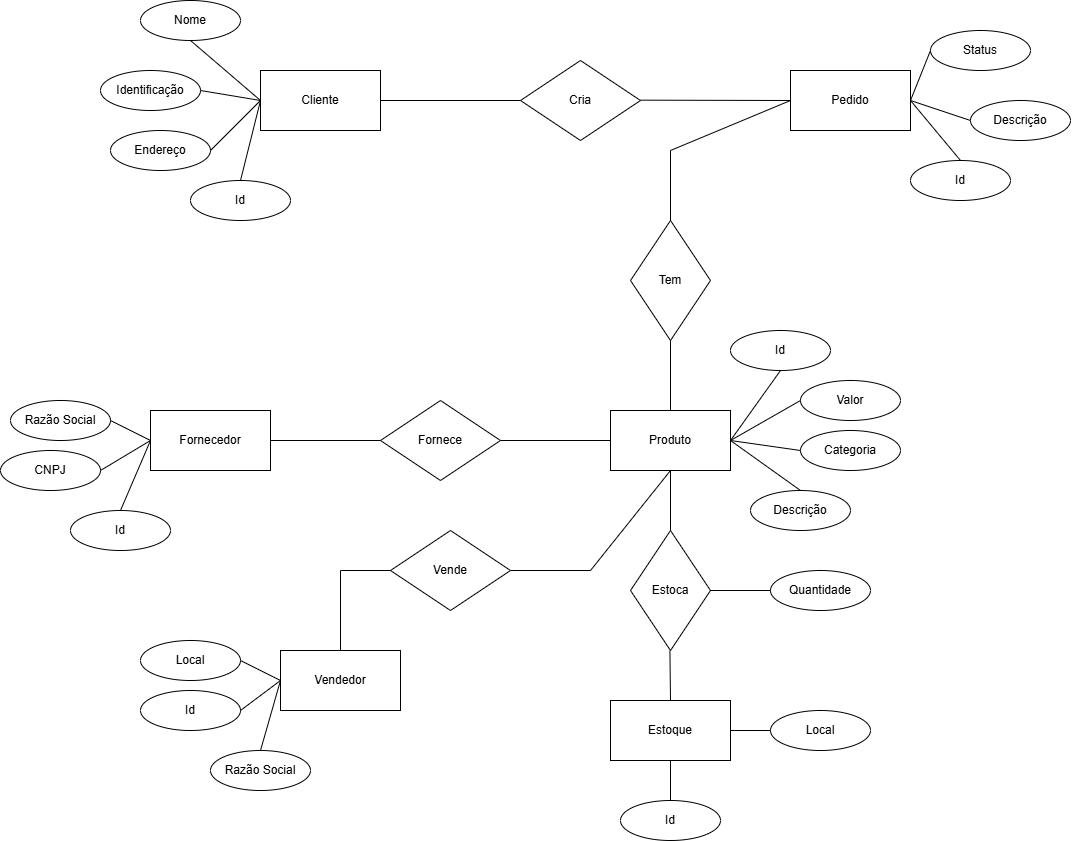

The diagram above was exported from draw.io. Its source (the exported page's mxGraphModel, read from the mxfile embedded in the PNG):
<mxGraphModel dx="2605" dy="1405" grid="1" gridSize="10" guides="1" tooltips="1" connect="1" arrows="1" fold="1" page="1" pageScale="1" pageWidth="3000" pageHeight="3000" math="0" shadow="0">
  <root>
    <mxCell id="0" />
    <mxCell id="1" parent="0" />
    <mxCell id="tkEp6A3TONtfVW_S7vYg-3" value="Cliente" style="rounded=0;whiteSpace=wrap;html=1;" vertex="1" parent="1">
      <mxGeometry x="480" y="230" width="120" height="60" as="geometry" />
    </mxCell>
    <mxCell id="tkEp6A3TONtfVW_S7vYg-4" value="Nome" style="ellipse;whiteSpace=wrap;html=1;" vertex="1" parent="1">
      <mxGeometry x="360" y="160" width="100" height="40" as="geometry" />
    </mxCell>
    <mxCell id="tkEp6A3TONtfVW_S7vYg-5" value="Id" style="ellipse;whiteSpace=wrap;html=1;" vertex="1" parent="1">
      <mxGeometry x="410" y="340" width="100" height="40" as="geometry" />
    </mxCell>
    <mxCell id="tkEp6A3TONtfVW_S7vYg-6" value="Endereço" style="ellipse;whiteSpace=wrap;html=1;" vertex="1" parent="1">
      <mxGeometry x="330" y="290" width="100" height="40" as="geometry" />
    </mxCell>
    <mxCell id="tkEp6A3TONtfVW_S7vYg-7" value="Identificação" style="ellipse;whiteSpace=wrap;html=1;" vertex="1" parent="1">
      <mxGeometry x="320" y="230" width="100" height="40" as="geometry" />
    </mxCell>
    <mxCell id="tkEp6A3TONtfVW_S7vYg-8" value="Pedido" style="rounded=0;whiteSpace=wrap;html=1;" vertex="1" parent="1">
      <mxGeometry x="1010" y="230" width="120" height="60" as="geometry" />
    </mxCell>
    <mxCell id="tkEp6A3TONtfVW_S7vYg-9" value="Id" style="ellipse;whiteSpace=wrap;html=1;" vertex="1" parent="1">
      <mxGeometry x="1130" y="320" width="100" height="40" as="geometry" />
    </mxCell>
    <mxCell id="tkEp6A3TONtfVW_S7vYg-10" value="Status" style="ellipse;whiteSpace=wrap;html=1;" vertex="1" parent="1">
      <mxGeometry x="1150" y="190" width="100" height="40" as="geometry" />
    </mxCell>
    <mxCell id="tkEp6A3TONtfVW_S7vYg-11" value="Descrição" style="ellipse;whiteSpace=wrap;html=1;" vertex="1" parent="1">
      <mxGeometry x="1190" y="260" width="100" height="40" as="geometry" />
    </mxCell>
    <mxCell id="tkEp6A3TONtfVW_S7vYg-12" value="Produto" style="rounded=0;whiteSpace=wrap;html=1;" vertex="1" parent="1">
      <mxGeometry x="830" y="570" width="120" height="60" as="geometry" />
    </mxCell>
    <mxCell id="tkEp6A3TONtfVW_S7vYg-14" value="Id" style="ellipse;whiteSpace=wrap;html=1;" vertex="1" parent="1">
      <mxGeometry x="950" y="490" width="100" height="40" as="geometry" />
    </mxCell>
    <mxCell id="tkEp6A3TONtfVW_S7vYg-15" value="Categoria" style="ellipse;whiteSpace=wrap;html=1;" vertex="1" parent="1">
      <mxGeometry x="1020" y="590" width="100" height="40" as="geometry" />
    </mxCell>
    <mxCell id="tkEp6A3TONtfVW_S7vYg-16" value="Descrição" style="ellipse;whiteSpace=wrap;html=1;" vertex="1" parent="1">
      <mxGeometry x="970" y="650" width="100" height="40" as="geometry" />
    </mxCell>
    <mxCell id="tkEp6A3TONtfVW_S7vYg-17" value="Valor" style="ellipse;whiteSpace=wrap;html=1;" vertex="1" parent="1">
      <mxGeometry x="1020" y="540" width="100" height="40" as="geometry" />
    </mxCell>
    <mxCell id="tkEp6A3TONtfVW_S7vYg-18" value="Fornecedor" style="rounded=0;whiteSpace=wrap;html=1;" vertex="1" parent="1">
      <mxGeometry x="370" y="570" width="120" height="60" as="geometry" />
    </mxCell>
    <mxCell id="tkEp6A3TONtfVW_S7vYg-19" value="Id" style="ellipse;whiteSpace=wrap;html=1;" vertex="1" parent="1">
      <mxGeometry x="290" y="670" width="100" height="40" as="geometry" />
    </mxCell>
    <mxCell id="tkEp6A3TONtfVW_S7vYg-20" value="Razão Social" style="ellipse;whiteSpace=wrap;html=1;" vertex="1" parent="1">
      <mxGeometry x="230" y="560" width="100" height="40" as="geometry" />
    </mxCell>
    <mxCell id="tkEp6A3TONtfVW_S7vYg-21" value="CNPJ" style="ellipse;whiteSpace=wrap;html=1;" vertex="1" parent="1">
      <mxGeometry x="220" y="610" width="100" height="40" as="geometry" />
    </mxCell>
    <mxCell id="tkEp6A3TONtfVW_S7vYg-22" value="Fornece" style="rhombus;whiteSpace=wrap;html=1;" vertex="1" parent="1">
      <mxGeometry x="600" y="560" width="120" height="80" as="geometry" />
    </mxCell>
    <mxCell id="tkEp6A3TONtfVW_S7vYg-23" value="Estoque" style="rounded=0;whiteSpace=wrap;html=1;" vertex="1" parent="1">
      <mxGeometry x="830" y="860" width="120" height="60" as="geometry" />
    </mxCell>
    <mxCell id="tkEp6A3TONtfVW_S7vYg-24" value="Id" style="ellipse;whiteSpace=wrap;html=1;" vertex="1" parent="1">
      <mxGeometry x="840" y="960" width="100" height="40" as="geometry" />
    </mxCell>
    <mxCell id="tkEp6A3TONtfVW_S7vYg-25" value="Local" style="ellipse;whiteSpace=wrap;html=1;" vertex="1" parent="1">
      <mxGeometry x="990" y="870" width="100" height="40" as="geometry" />
    </mxCell>
    <mxCell id="tkEp6A3TONtfVW_S7vYg-30" value="" style="endArrow=none;html=1;rounded=0;exitX=0;exitY=0.5;exitDx=0;exitDy=0;entryX=1;entryY=0.5;entryDx=0;entryDy=0;" edge="1" parent="1" source="tkEp6A3TONtfVW_S7vYg-22" target="tkEp6A3TONtfVW_S7vYg-18">
      <mxGeometry width="50" height="50" relative="1" as="geometry">
        <mxPoint x="600" y="610" as="sourcePoint" />
        <mxPoint x="550" y="570" as="targetPoint" />
      </mxGeometry>
    </mxCell>
    <mxCell id="tkEp6A3TONtfVW_S7vYg-31" value="" style="endArrow=none;html=1;rounded=0;exitX=0;exitY=0.5;exitDx=0;exitDy=0;" edge="1" parent="1" source="tkEp6A3TONtfVW_S7vYg-12">
      <mxGeometry width="50" height="50" relative="1" as="geometry">
        <mxPoint x="830" y="599.58" as="sourcePoint" />
        <mxPoint x="720" y="600" as="targetPoint" />
      </mxGeometry>
    </mxCell>
    <mxCell id="tkEp6A3TONtfVW_S7vYg-32" value="Estoca" style="rhombus;whiteSpace=wrap;html=1;rotation=90;horizontal=0;" vertex="1" parent="1">
      <mxGeometry x="830" y="710" width="120" height="80" as="geometry" />
    </mxCell>
    <mxCell id="tkEp6A3TONtfVW_S7vYg-33" value="" style="endArrow=none;html=1;rounded=0;exitX=0.5;exitY=1;exitDx=0;exitDy=0;" edge="1" parent="1" source="tkEp6A3TONtfVW_S7vYg-12" target="tkEp6A3TONtfVW_S7vYg-32">
      <mxGeometry width="50" height="50" relative="1" as="geometry">
        <mxPoint x="850" y="720" as="sourcePoint" />
        <mxPoint x="740" y="720" as="targetPoint" />
      </mxGeometry>
    </mxCell>
    <mxCell id="tkEp6A3TONtfVW_S7vYg-34" value="" style="endArrow=none;html=1;rounded=0;exitX=0.5;exitY=1;exitDx=0;exitDy=0;entryX=0.5;entryY=0;entryDx=0;entryDy=0;" edge="1" parent="1" target="tkEp6A3TONtfVW_S7vYg-23">
      <mxGeometry width="50" height="50" relative="1" as="geometry">
        <mxPoint x="889.41" y="810" as="sourcePoint" />
        <mxPoint x="889.41" y="870" as="targetPoint" />
      </mxGeometry>
    </mxCell>
    <mxCell id="tkEp6A3TONtfVW_S7vYg-35" value="" style="endArrow=none;html=1;rounded=0;entryX=1;entryY=0.5;entryDx=0;entryDy=0;exitX=0.5;exitY=0;exitDx=0;exitDy=0;" edge="1" parent="1" source="tkEp6A3TONtfVW_S7vYg-16" target="tkEp6A3TONtfVW_S7vYg-12">
      <mxGeometry width="50" height="50" relative="1" as="geometry">
        <mxPoint x="1070" y="750" as="sourcePoint" />
        <mxPoint x="980" y="600" as="targetPoint" />
      </mxGeometry>
    </mxCell>
    <mxCell id="tkEp6A3TONtfVW_S7vYg-36" value="" style="endArrow=none;html=1;rounded=0;exitX=0;exitY=0.5;exitDx=0;exitDy=0;" edge="1" parent="1" source="tkEp6A3TONtfVW_S7vYg-15">
      <mxGeometry width="50" height="50" relative="1" as="geometry">
        <mxPoint x="1080" y="670" as="sourcePoint" />
        <mxPoint x="950" y="600" as="targetPoint" />
      </mxGeometry>
    </mxCell>
    <mxCell id="tkEp6A3TONtfVW_S7vYg-37" value="" style="endArrow=none;html=1;rounded=0;entryX=1;entryY=0.5;entryDx=0;entryDy=0;exitX=0;exitY=0.5;exitDx=0;exitDy=0;" edge="1" parent="1" source="tkEp6A3TONtfVW_S7vYg-17" target="tkEp6A3TONtfVW_S7vYg-12">
      <mxGeometry width="50" height="50" relative="1" as="geometry">
        <mxPoint x="1030" y="590" as="sourcePoint" />
        <mxPoint x="980" y="600" as="targetPoint" />
      </mxGeometry>
    </mxCell>
    <mxCell id="tkEp6A3TONtfVW_S7vYg-38" value="" style="endArrow=none;html=1;rounded=0;entryX=1;entryY=0.5;entryDx=0;entryDy=0;exitX=0.5;exitY=1;exitDx=0;exitDy=0;" edge="1" parent="1" source="tkEp6A3TONtfVW_S7vYg-14" target="tkEp6A3TONtfVW_S7vYg-12">
      <mxGeometry width="50" height="50" relative="1" as="geometry">
        <mxPoint x="1040" y="630" as="sourcePoint" />
        <mxPoint x="980" y="600" as="targetPoint" />
      </mxGeometry>
    </mxCell>
    <mxCell id="tkEp6A3TONtfVW_S7vYg-39" value="" style="endArrow=none;html=1;rounded=0;entryX=1;entryY=0.5;entryDx=0;entryDy=0;exitX=0;exitY=0.5;exitDx=0;exitDy=0;" edge="1" parent="1" source="tkEp6A3TONtfVW_S7vYg-25" target="tkEp6A3TONtfVW_S7vYg-23">
      <mxGeometry width="50" height="50" relative="1" as="geometry">
        <mxPoint x="1020" y="800" as="sourcePoint" />
        <mxPoint x="1000" y="870" as="targetPoint" />
      </mxGeometry>
    </mxCell>
    <mxCell id="tkEp6A3TONtfVW_S7vYg-40" value="" style="endArrow=none;html=1;rounded=0;entryX=0.5;entryY=1;entryDx=0;entryDy=0;exitX=0.5;exitY=0;exitDx=0;exitDy=0;" edge="1" parent="1" source="tkEp6A3TONtfVW_S7vYg-24" target="tkEp6A3TONtfVW_S7vYg-23">
      <mxGeometry width="50" height="50" relative="1" as="geometry">
        <mxPoint x="1000" y="980" as="sourcePoint" />
        <mxPoint x="960" y="950" as="targetPoint" />
      </mxGeometry>
    </mxCell>
    <mxCell id="tkEp6A3TONtfVW_S7vYg-41" value="Quantidade" style="ellipse;whiteSpace=wrap;html=1;" vertex="1" parent="1">
      <mxGeometry x="990" y="730" width="100" height="40" as="geometry" />
    </mxCell>
    <mxCell id="tkEp6A3TONtfVW_S7vYg-42" value="" style="endArrow=none;html=1;rounded=0;entryX=0.5;entryY=0;entryDx=0;entryDy=0;exitX=0;exitY=0.5;exitDx=0;exitDy=0;" edge="1" parent="1" source="tkEp6A3TONtfVW_S7vYg-41" target="tkEp6A3TONtfVW_S7vYg-32">
      <mxGeometry width="50" height="50" relative="1" as="geometry">
        <mxPoint x="1080" y="780" as="sourcePoint" />
        <mxPoint x="1130" y="730" as="targetPoint" />
      </mxGeometry>
    </mxCell>
    <mxCell id="tkEp6A3TONtfVW_S7vYg-44" value="Cria" style="rhombus;whiteSpace=wrap;html=1;" vertex="1" parent="1">
      <mxGeometry x="740" y="220" width="120" height="80" as="geometry" />
    </mxCell>
    <mxCell id="tkEp6A3TONtfVW_S7vYg-45" value="" style="endArrow=none;html=1;rounded=0;exitX=1;exitY=0.5;exitDx=0;exitDy=0;entryX=0;entryY=0.5;entryDx=0;entryDy=0;" edge="1" parent="1" source="tkEp6A3TONtfVW_S7vYg-3" target="tkEp6A3TONtfVW_S7vYg-44">
      <mxGeometry width="50" height="50" relative="1" as="geometry">
        <mxPoint x="780" y="350" as="sourcePoint" />
        <mxPoint x="830" y="300" as="targetPoint" />
      </mxGeometry>
    </mxCell>
    <mxCell id="tkEp6A3TONtfVW_S7vYg-46" value="" style="endArrow=none;html=1;rounded=0;exitX=1;exitY=0.5;exitDx=0;exitDy=0;entryX=0;entryY=0.5;entryDx=0;entryDy=0;" edge="1" parent="1" target="tkEp6A3TONtfVW_S7vYg-8">
      <mxGeometry width="50" height="50" relative="1" as="geometry">
        <mxPoint x="860" y="259.66" as="sourcePoint" />
        <mxPoint x="1000" y="259.66" as="targetPoint" />
      </mxGeometry>
    </mxCell>
    <mxCell id="tkEp6A3TONtfVW_S7vYg-47" value="Tem" style="rhombus;whiteSpace=wrap;html=1;rotation=90;horizontal=0;flipV=1;flipH=1;" vertex="1" parent="1">
      <mxGeometry x="830" y="400" width="120" height="80" as="geometry" />
    </mxCell>
    <mxCell id="tkEp6A3TONtfVW_S7vYg-49" value="" style="endArrow=none;html=1;rounded=0;entryX=1;entryY=0.5;entryDx=0;entryDy=0;exitX=0.5;exitY=0;exitDx=0;exitDy=0;" edge="1" parent="1" source="tkEp6A3TONtfVW_S7vYg-12" target="tkEp6A3TONtfVW_S7vYg-47">
      <mxGeometry width="50" height="50" relative="1" as="geometry">
        <mxPoint x="860" y="550" as="sourcePoint" />
        <mxPoint x="910" y="500" as="targetPoint" />
      </mxGeometry>
    </mxCell>
    <mxCell id="tkEp6A3TONtfVW_S7vYg-50" value="" style="endArrow=none;html=1;rounded=0;exitX=0;exitY=0.5;exitDx=0;exitDy=0;" edge="1" parent="1" source="tkEp6A3TONtfVW_S7vYg-47">
      <mxGeometry width="50" height="50" relative="1" as="geometry">
        <mxPoint x="949.44" y="400" as="sourcePoint" />
        <mxPoint x="1010" y="260" as="targetPoint" />
        <Array as="points">
          <mxPoint x="890" y="310" />
        </Array>
      </mxGeometry>
    </mxCell>
    <mxCell id="tkEp6A3TONtfVW_S7vYg-51" value="" style="endArrow=none;html=1;rounded=0;entryX=1;entryY=0.5;entryDx=0;entryDy=0;exitX=0;exitY=0.5;exitDx=0;exitDy=0;" edge="1" parent="1" source="tkEp6A3TONtfVW_S7vYg-3" target="tkEp6A3TONtfVW_S7vYg-6">
      <mxGeometry width="50" height="50" relative="1" as="geometry">
        <mxPoint x="540" y="390" as="sourcePoint" />
        <mxPoint x="490" y="460" as="targetPoint" />
      </mxGeometry>
    </mxCell>
    <mxCell id="tkEp6A3TONtfVW_S7vYg-52" value="" style="endArrow=none;html=1;rounded=0;entryX=0;entryY=0.5;entryDx=0;entryDy=0;exitX=1;exitY=0.5;exitDx=0;exitDy=0;" edge="1" parent="1" source="tkEp6A3TONtfVW_S7vYg-7" target="tkEp6A3TONtfVW_S7vYg-3">
      <mxGeometry width="50" height="50" relative="1" as="geometry">
        <mxPoint x="550" y="300" as="sourcePoint" />
        <mxPoint x="460" y="340" as="targetPoint" />
      </mxGeometry>
    </mxCell>
    <mxCell id="tkEp6A3TONtfVW_S7vYg-53" value="" style="endArrow=none;html=1;rounded=0;entryX=0.5;entryY=0;entryDx=0;entryDy=0;exitX=0;exitY=0.5;exitDx=0;exitDy=0;" edge="1" parent="1" source="tkEp6A3TONtfVW_S7vYg-3" target="tkEp6A3TONtfVW_S7vYg-5">
      <mxGeometry width="50" height="50" relative="1" as="geometry">
        <mxPoint x="560" y="310" as="sourcePoint" />
        <mxPoint x="470" y="350" as="targetPoint" />
      </mxGeometry>
    </mxCell>
    <mxCell id="tkEp6A3TONtfVW_S7vYg-54" value="" style="endArrow=none;html=1;rounded=0;entryX=0;entryY=0.5;entryDx=0;entryDy=0;exitX=0.5;exitY=1;exitDx=0;exitDy=0;" edge="1" parent="1" source="tkEp6A3TONtfVW_S7vYg-4" target="tkEp6A3TONtfVW_S7vYg-3">
      <mxGeometry width="50" height="50" relative="1" as="geometry">
        <mxPoint x="570" y="320" as="sourcePoint" />
        <mxPoint x="480" y="360" as="targetPoint" />
      </mxGeometry>
    </mxCell>
    <mxCell id="tkEp6A3TONtfVW_S7vYg-55" value="Vendedor" style="rounded=0;whiteSpace=wrap;html=1;" vertex="1" parent="1">
      <mxGeometry x="500" y="810" width="120" height="60" as="geometry" />
    </mxCell>
    <mxCell id="tkEp6A3TONtfVW_S7vYg-56" value="Id" style="ellipse;whiteSpace=wrap;html=1;" vertex="1" parent="1">
      <mxGeometry x="360" y="850" width="100" height="40" as="geometry" />
    </mxCell>
    <mxCell id="tkEp6A3TONtfVW_S7vYg-57" value="Razão Social" style="ellipse;whiteSpace=wrap;html=1;" vertex="1" parent="1">
      <mxGeometry x="430" y="910" width="100" height="40" as="geometry" />
    </mxCell>
    <mxCell id="tkEp6A3TONtfVW_S7vYg-58" value="Local" style="ellipse;whiteSpace=wrap;html=1;" vertex="1" parent="1">
      <mxGeometry x="360" y="800" width="100" height="40" as="geometry" />
    </mxCell>
    <mxCell id="tkEp6A3TONtfVW_S7vYg-59" value="Vende" style="rhombus;whiteSpace=wrap;html=1;" vertex="1" parent="1">
      <mxGeometry x="610" y="690" width="120" height="80" as="geometry" />
    </mxCell>
    <mxCell id="tkEp6A3TONtfVW_S7vYg-60" value="" style="endArrow=none;html=1;rounded=0;exitX=0.5;exitY=0;exitDx=0;exitDy=0;entryX=0;entryY=0.5;entryDx=0;entryDy=0;" edge="1" parent="1" source="tkEp6A3TONtfVW_S7vYg-55" target="tkEp6A3TONtfVW_S7vYg-59">
      <mxGeometry width="50" height="50" relative="1" as="geometry">
        <mxPoint x="610" y="610" as="sourcePoint" />
        <mxPoint x="560" y="670" as="targetPoint" />
        <Array as="points">
          <mxPoint x="560" y="730" />
        </Array>
      </mxGeometry>
    </mxCell>
    <mxCell id="tkEp6A3TONtfVW_S7vYg-61" value="" style="endArrow=none;html=1;rounded=0;exitX=1;exitY=0.5;exitDx=0;exitDy=0;entryX=0.5;entryY=1;entryDx=0;entryDy=0;" edge="1" parent="1" source="tkEp6A3TONtfVW_S7vYg-59" target="tkEp6A3TONtfVW_S7vYg-12">
      <mxGeometry width="50" height="50" relative="1" as="geometry">
        <mxPoint x="730" y="840" as="sourcePoint" />
        <mxPoint x="780" y="760" as="targetPoint" />
        <Array as="points">
          <mxPoint x="810" y="730" />
        </Array>
      </mxGeometry>
    </mxCell>
    <mxCell id="tkEp6A3TONtfVW_S7vYg-62" value="" style="endArrow=none;html=1;rounded=0;exitX=0;exitY=0.5;exitDx=0;exitDy=0;entryX=1;entryY=0.5;entryDx=0;entryDy=0;" edge="1" parent="1" source="tkEp6A3TONtfVW_S7vYg-18" target="tkEp6A3TONtfVW_S7vYg-20">
      <mxGeometry width="50" height="50" relative="1" as="geometry">
        <mxPoint x="610" y="610" as="sourcePoint" />
        <mxPoint x="500" y="610" as="targetPoint" />
      </mxGeometry>
    </mxCell>
    <mxCell id="tkEp6A3TONtfVW_S7vYg-63" value="" style="endArrow=none;html=1;rounded=0;exitX=0;exitY=0.5;exitDx=0;exitDy=0;entryX=1;entryY=0.5;entryDx=0;entryDy=0;" edge="1" parent="1" source="tkEp6A3TONtfVW_S7vYg-18" target="tkEp6A3TONtfVW_S7vYg-21">
      <mxGeometry width="50" height="50" relative="1" as="geometry">
        <mxPoint x="380" y="610" as="sourcePoint" />
        <mxPoint x="350" y="600" as="targetPoint" />
      </mxGeometry>
    </mxCell>
    <mxCell id="tkEp6A3TONtfVW_S7vYg-64" value="" style="endArrow=none;html=1;rounded=0;exitX=0;exitY=0.5;exitDx=0;exitDy=0;entryX=0.5;entryY=0;entryDx=0;entryDy=0;" edge="1" parent="1" source="tkEp6A3TONtfVW_S7vYg-18" target="tkEp6A3TONtfVW_S7vYg-19">
      <mxGeometry width="50" height="50" relative="1" as="geometry">
        <mxPoint x="380" y="610" as="sourcePoint" />
        <mxPoint x="340" y="650" as="targetPoint" />
      </mxGeometry>
    </mxCell>
    <mxCell id="tkEp6A3TONtfVW_S7vYg-65" value="" style="endArrow=none;html=1;rounded=0;exitX=0;exitY=0.5;exitDx=0;exitDy=0;entryX=1;entryY=0.5;entryDx=0;entryDy=0;" edge="1" parent="1" source="tkEp6A3TONtfVW_S7vYg-55" target="tkEp6A3TONtfVW_S7vYg-58">
      <mxGeometry width="50" height="50" relative="1" as="geometry">
        <mxPoint x="505" y="730" as="sourcePoint" />
        <mxPoint x="475" y="800" as="targetPoint" />
      </mxGeometry>
    </mxCell>
    <mxCell id="tkEp6A3TONtfVW_S7vYg-66" value="" style="endArrow=none;html=1;rounded=0;exitX=0;exitY=0.5;exitDx=0;exitDy=0;entryX=1;entryY=0.5;entryDx=0;entryDy=0;" edge="1" parent="1" source="tkEp6A3TONtfVW_S7vYg-55" target="tkEp6A3TONtfVW_S7vYg-56">
      <mxGeometry width="50" height="50" relative="1" as="geometry">
        <mxPoint x="510" y="850" as="sourcePoint" />
        <mxPoint x="470" y="830" as="targetPoint" />
      </mxGeometry>
    </mxCell>
    <mxCell id="tkEp6A3TONtfVW_S7vYg-67" value="" style="endArrow=none;html=1;rounded=0;exitX=0;exitY=0.5;exitDx=0;exitDy=0;entryX=0.5;entryY=0;entryDx=0;entryDy=0;" edge="1" parent="1" source="tkEp6A3TONtfVW_S7vYg-55" target="tkEp6A3TONtfVW_S7vYg-57">
      <mxGeometry width="50" height="50" relative="1" as="geometry">
        <mxPoint x="510" y="850" as="sourcePoint" />
        <mxPoint x="470" y="890" as="targetPoint" />
      </mxGeometry>
    </mxCell>
    <mxCell id="tkEp6A3TONtfVW_S7vYg-68" value="" style="endArrow=none;html=1;rounded=0;entryX=0.5;entryY=0;entryDx=0;entryDy=0;exitX=1;exitY=0.5;exitDx=0;exitDy=0;" edge="1" parent="1" source="tkEp6A3TONtfVW_S7vYg-8" target="tkEp6A3TONtfVW_S7vYg-9">
      <mxGeometry width="50" height="50" relative="1" as="geometry">
        <mxPoint x="1180" y="320" as="sourcePoint" />
        <mxPoint x="1130" y="390" as="targetPoint" />
      </mxGeometry>
    </mxCell>
    <mxCell id="tkEp6A3TONtfVW_S7vYg-69" value="" style="endArrow=none;html=1;rounded=0;entryX=0;entryY=0.5;entryDx=0;entryDy=0;exitX=1;exitY=0.5;exitDx=0;exitDy=0;" edge="1" parent="1" source="tkEp6A3TONtfVW_S7vYg-8" target="tkEp6A3TONtfVW_S7vYg-11">
      <mxGeometry width="50" height="50" relative="1" as="geometry">
        <mxPoint x="1080" y="300" as="sourcePoint" />
        <mxPoint x="1080" y="330" as="targetPoint" />
      </mxGeometry>
    </mxCell>
    <mxCell id="tkEp6A3TONtfVW_S7vYg-70" value="" style="endArrow=none;html=1;rounded=0;entryX=0;entryY=0.5;entryDx=0;entryDy=0;exitX=1;exitY=0.5;exitDx=0;exitDy=0;" edge="1" parent="1" source="tkEp6A3TONtfVW_S7vYg-8" target="tkEp6A3TONtfVW_S7vYg-10">
      <mxGeometry width="50" height="50" relative="1" as="geometry">
        <mxPoint x="1140" y="270" as="sourcePoint" />
        <mxPoint x="1230" y="300" as="targetPoint" />
      </mxGeometry>
    </mxCell>
  </root>
</mxGraphModel>